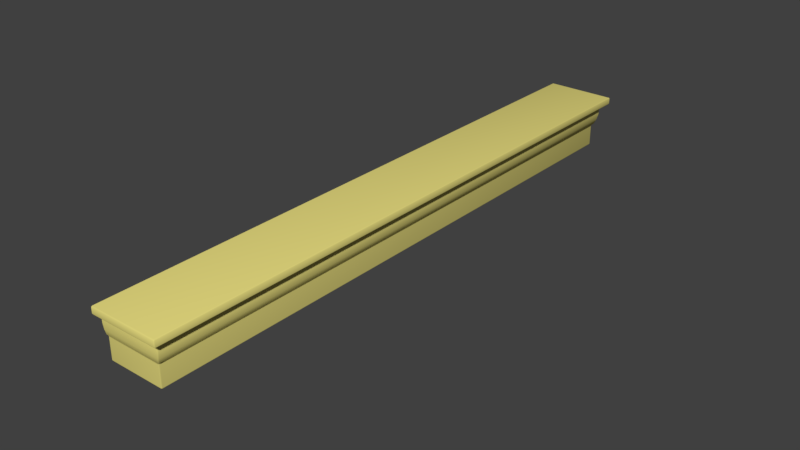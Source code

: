 # Source: Door-ledge.blend  (saved by Blender 2.79.1; exported with 4.5.12 LTS)
import bpy
from mathutils import Matrix  # noqa: F401  (used for matrix-valued properties, if any)

bpy.ops.wm.read_factory_settings(use_empty=True)
scene = bpy.context.scene
scene.name = 'Scene'

# ---- collections
col_collection_3 = bpy.data.collections.new('Collection 3'); scene.collection.children.link(col_collection_3)

# ---- materials (node trees are filled in below, after node groups)
mat_yellow = bpy.data.materials.new('Yellow')
mat_yellow.alpha_threshold = 0.0
mat_yellow.use_transparent_shadow = False
mat_yellow.diffuse_color = (0.8, 0.7146, 0.2143, 1.0)
mat_yellow.roughness = 0.5

# ---- node groups
ng_auto_smooth = bpy.data.node_groups.new('Auto Smooth', 'GeometryNodeTree')
_s = ng_auto_smooth.interface.new_socket(name='Geometry', in_out='OUTPUT', socket_type='NodeSocketGeometry')
_s = ng_auto_smooth.interface.new_socket(name='Geometry', in_out='INPUT', socket_type='NodeSocketGeometry')
_s = ng_auto_smooth.interface.new_socket(name='Angle', in_out='INPUT', socket_type='NodeSocketFloat')
_s.subtype = 'ANGLE'
_s.min_value = 0.0
_s.max_value = 3.142
ng_auto_smooth.is_modifier = True
_N = ng_auto_smooth.nodes; _L = ng_auto_smooth.links
n0 = _N.new('NodeGroupOutput'); n0.name = 'Group Output'; n0.location = (480, -100)
n1 = _N.new('NodeGroupInput'); n1.name = 'Group Input'; n1.location = (-420, -300)
n2 = _N.new('NodeGroupInput'); n2.name = 'Group Input.001'; n2.location = (-60, -100)
n3 = _N.new('GeometryNodeSetShadeSmooth'); n3.name = 'Set Shade Smooth'; n3.location = (120, -100)
n3.domain = 'EDGE'
n4 = _N.new('GeometryNodeSetShadeSmooth'); n4.name = 'Set Shade Smooth.001'; n4.location = (300, -100)
n5 = _N.new('GeometryNodeInputMeshEdgeAngle'); n5.name = 'Edge Angle'; n5.location = (-420, -220)
n6 = _N.new('GeometryNodeInputEdgeSmooth'); n6.name = 'Is Edge Smooth'; n6.location = (-60, -160)
n7 = _N.new('GeometryNodeInputShadeSmooth'); n7.name = 'Is Face Smooth'; n7.location = (-240, -340)
n8 = _N.new('FunctionNodeBooleanMath'); n8.name = 'Boolean Math'; n8.location = (-60, -220)
n9 = _N.new('FunctionNodeCompare'); n9.name = 'Compare'; n9.location = (-240, -180)
n9.operation = 'LESS_EQUAL'
_L.new(n5.outputs[0], n9.inputs[0])
_L.new(n4.outputs[0], n0.inputs[0])
_L.new(n1.outputs[1], n9.inputs[1])
_L.new(n9.outputs[0], n8.inputs[0])
_L.new(n7.outputs[0], n8.inputs[1])
_L.new(n2.outputs[0], n3.inputs[0])
_L.new(n6.outputs[0], n3.inputs[1])
_L.new(n3.outputs[0], n4.inputs[0])
_L.new(n8.outputs[0], n3.inputs[2])
n0.is_active_output = True

# ---- material node trees
mat_yellow.use_nodes = True; mat_yellow.node_tree.nodes.clear()
_N = mat_yellow.node_tree.nodes; _L = mat_yellow.node_tree.links
n0 = _N.new('ShaderNodeOutputMaterial'); n0.name = 'Material Output'; n0.location = (300, 300)
n1 = _N.new('ShaderNodeBsdfPrincipled'); n1.name = 'Principled BSDF'; n1.location = (10, 300)
n1.width = 150
n1.subsurface_method = 'BURLEY'
n1.inputs[0].default_value = (0.8, 0.7146, 0.2143, 1.0)
n1.inputs[2].default_value = 0.0
n1.inputs[3].default_value = 1.45
n1.inputs[9].default_value = (1.0, 1.0, 1.0)
n1.inputs[13].default_value = 0.0
_L.new(n1.outputs[0], n0.inputs[0])
n0.is_active_output = True

# ---- world
world_world = bpy.data.worlds.new('World'); scene.world = world_world
world_world.color = (0.05088, 0.05088, 0.05088)
world_world.use_sun_shadow = False
world_world.sun_shadow_jitter_overblur = 0.0
world_world.cycles.sampling_method = 'MANUAL'

# ---- meshes
me_door_ledge = bpy.data.meshes.new('Door-ledge')
me_door_ledge.from_pydata([(-0.1396, -0.9384, -0.1783), (0.02006, -1.05, -0.06204), (0.02006, -1.05, 0.01681), (-0.1829, -0.9384, -0.1783), (-0.1829, -1.05, -0.06204), (-0.1829, -1.05, 0.01815), (-0.01552, -1.023, -0.06204), (-0.1829, -1.023, -0.06204), (-0.1004, -0.9675, -0.1201), (-0.1829, -0.9675, -0.1201), (0.04039, -1.064, 0.08333), (0.06652, 1.076, 0.1266), (-0.1829, 1.076, 0.1266), (0.06652, 1.076, 0.1012), (-0.1829, 1.076, 0.1012), (0.02822, 1.042, 0.02442), (0.03764, 1.048, 0.1012), (0.04048, 1.05, 0.0638), (0.03579, 1.047, 0.04258), (-0.1829, 1.042, 0.02442), (-0.1829, 1.05, 0.08333), (-0.1829, 1.047, 0.04258), (-0.1829, 1.05, 0.0638), (-0.1829, 1.048, 0.1012), (0.04039, 1.05, 0.08333), (-0.1829, 0.9533, -0.1201), (-0.1004, 0.9533, -0.1201), (-0.1829, 1.009, -0.06204), (-0.01552, 1.009, -0.06204), (-0.1829, 1.036, 0.01815), (-0.1829, 1.036, -0.06204), (-0.1829, -1.062, 0.1012), (-0.1829, -1.064, 0.0638), (-0.1829, -1.061, 0.04258), (-0.1829, -1.064, 0.08333), (-0.1829, -1.056, 0.02442), (0.03579, -1.061, 0.04258), (0.04048, -1.064, 0.0638), (0.03764, -1.062, 0.1012), (0.02822, -1.056, 0.02442), (-0.1829, 0.9242, -0.1783), (0.02006, 1.036, 0.01681), (-0.1829, -1.09, 0.1012), (0.06652, -1.09, 0.1012), (0.02006, 1.036, -0.06204), (-0.1396, 0.9243, -0.1783), (-0.1829, -1.09, 0.1266), (0.06652, -1.09, 0.1266)], [], [(17, 22, 20, 24), (2, 5, 4, 1), (8, 9, 3, 0), (6, 7, 9, 8), (8, 26, 28, 6), (4, 7, 6, 1), (1, 44, 41, 2), (39, 15, 18, 36), (18, 21, 22, 17), (14, 12, 11, 13), (24, 20, 23, 16), (36, 18, 17, 37), (37, 17, 24, 10), (2, 39, 35, 5), (39, 36, 33, 35), (10, 38, 31, 34), (37, 10, 34, 32), (36, 37, 32, 33), (31, 38, 43, 42), (15, 19, 21, 18), (42, 43, 47, 46), (26, 45, 40, 25), (41, 44, 30, 29), (47, 11, 12, 46), (43, 13, 11, 47), (38, 16, 13, 43), (10, 24, 16, 38), (41, 29, 19, 15), (30, 44, 28, 27), (28, 26, 25, 27), (6, 28, 44, 1), (0, 45, 26, 8), (3, 40, 45, 0), (2, 41, 15, 39), (23, 14, 13, 16)])
me_door_ledge.polygons.foreach_set('use_smooth', [True] * 35)
_k = set([(0, 8), (1, 2), (1, 6), (6, 8), (8, 9), (25, 26), (26, 28), (26, 45), (28, 44), (41, 44)])
me_door_ledge.attributes.new('sharp_edge', 'BOOLEAN', 'EDGE').data.foreach_set('value', [ (min(e.vertices), max(e.vertices)) in _k for e in me_door_ledge.edges])
_ca = me_door_ledge.color_attributes.new('Col', 'BYTE_COLOR', 'CORNER')
_ca.data.foreach_set('color', [1.0, 1.0, 1.0, 1.0, 1.0, 1.0, 1.0, 1.0, 1.0, 1.0, 1.0, 1.0, 1.0, 1.0, 1.0, 1.0, 1.0, 1.0, 1.0, 1.0, 1.0, 1.0, 1.0, 1.0, 1.0, 1.0, 1.0, 1.0, 1.0, 1.0, 1.0, 1.0, 1.0, 1.0, 1.0, 1.0, 1.0, 1.0, 1.0, 1.0, 1.0, 1.0, 1.0, 1.0, 1.0, 1.0, 1.0, 1.0, 1.0, 1.0, 1.0, 1.0, 1.0, 1.0, 1.0, 1.0, 1.0, 1.0, 1.0, 1.0, 1.0, 1.0, 1.0, 1.0, 1.0, 1.0, 1.0, 1.0, 1.0, 1.0, 1.0, 1.0, 1.0, 1.0, 1.0, 1.0, 1.0, 1.0, 1.0, 1.0, 1.0, 1.0, 1.0, 1.0, 1.0, 1.0, 1.0, 1.0, 1.0, 1.0, 1.0, 1.0, 1.0, 1.0, 1.0, 1.0, 1.0, 1.0, 1.0, 1.0, 1.0, 1.0, 1.0, 1.0, 1.0, 1.0, 1.0, 1.0, 1.0, 1.0, 1.0, 1.0, 1.0, 1.0, 1.0, 1.0, 1.0, 1.0, 1.0, 1.0, 1.0, 1.0, 1.0, 1.0, 1.0, 1.0, 1.0, 1.0, 1.0, 1.0, 1.0, 1.0, 1.0, 1.0, 1.0, 1.0, 1.0, 1.0, 1.0, 1.0, 1.0, 1.0, 1.0, 1.0, 1.0, 1.0, 1.0, 1.0, 1.0, 1.0, 1.0, 1.0, 1.0, 1.0, 1.0, 1.0, 1.0, 1.0, 1.0, 1.0, 1.0, 1.0, 1.0, 1.0, 1.0, 1.0, 1.0, 1.0, 1.0, 1.0, 1.0, 1.0, 1.0, 1.0, 1.0, 1.0, 1.0, 1.0, 1.0, 1.0, 1.0, 1.0, 1.0, 1.0, 1.0, 1.0, 1.0, 1.0, 1.0, 1.0, 1.0, 1.0, 1.0, 1.0, 1.0, 1.0, 1.0, 1.0, 1.0, 1.0, 1.0, 1.0, 1.0, 1.0, 1.0, 1.0, 1.0, 1.0, 1.0, 1.0, 1.0, 1.0, 1.0, 1.0, 1.0, 1.0, 1.0, 1.0, 1.0, 1.0, 1.0, 1.0, 1.0, 1.0, 1.0, 1.0, 1.0, 1.0, 1.0, 1.0, 1.0, 1.0, 1.0, 1.0, 1.0, 1.0, 1.0, 1.0, 1.0, 1.0, 1.0, 1.0, 1.0, 1.0, 1.0, 1.0, 1.0, 1.0, 1.0, 1.0, 1.0, 1.0, 1.0, 1.0, 1.0, 1.0, 1.0, 1.0, 1.0, 1.0, 1.0, 1.0, 1.0, 1.0, 1.0, 1.0, 1.0, 1.0, 1.0, 1.0, 1.0, 1.0, 1.0, 1.0, 1.0, 1.0, 1.0, 1.0, 1.0, 1.0, 1.0, 1.0, 1.0, 1.0, 1.0, 1.0, 1.0, 1.0, 1.0, 1.0, 1.0, 1.0, 1.0, 1.0, 1.0, 1.0, 1.0, 1.0, 1.0, 1.0, 1.0, 1.0, 1.0, 1.0, 1.0, 1.0, 1.0, 1.0, 1.0, 1.0, 1.0, 1.0, 1.0, 1.0, 1.0, 1.0, 1.0, 1.0, 1.0, 1.0, 1.0, 1.0, 1.0, 1.0, 1.0, 1.0, 1.0, 1.0, 1.0, 1.0, 1.0, 1.0, 1.0, 1.0, 1.0, 1.0, 1.0, 1.0, 1.0, 1.0, 1.0, 1.0, 1.0, 1.0, 1.0, 1.0, 1.0, 1.0, 1.0, 1.0, 1.0, 1.0, 1.0, 1.0, 1.0, 1.0, 1.0, 1.0, 1.0, 1.0, 1.0, 1.0, 1.0, 1.0, 1.0, 1.0, 1.0, 1.0, 1.0, 1.0, 1.0, 1.0, 1.0, 1.0, 1.0, 1.0, 1.0, 1.0, 1.0, 1.0, 1.0, 1.0, 1.0, 1.0, 1.0, 1.0, 1.0, 1.0, 1.0, 1.0, 1.0, 1.0, 1.0, 1.0, 1.0, 1.0, 1.0, 1.0, 1.0, 1.0, 1.0, 1.0, 1.0, 1.0, 1.0, 1.0, 1.0, 1.0, 1.0, 1.0, 1.0, 1.0, 1.0, 1.0, 1.0, 1.0, 1.0, 1.0, 1.0, 1.0, 1.0, 1.0, 1.0, 1.0, 1.0, 1.0, 1.0, 1.0, 1.0, 1.0, 1.0, 1.0, 1.0, 1.0, 1.0, 1.0, 1.0, 1.0, 1.0, 1.0, 1.0, 1.0, 1.0, 1.0, 1.0, 1.0, 1.0, 1.0, 1.0, 1.0, 1.0, 1.0, 1.0, 1.0, 1.0, 1.0, 1.0, 1.0, 1.0, 1.0, 1.0, 1.0, 1.0, 1.0, 1.0, 1.0, 1.0, 1.0, 1.0, 1.0, 1.0, 1.0, 1.0, 1.0, 1.0, 1.0, 1.0, 1.0, 1.0, 1.0, 1.0, 1.0, 1.0, 1.0, 1.0, 1.0, 1.0, 1.0, 1.0, 1.0, 1.0, 1.0, 1.0, 1.0, 1.0, 1.0, 1.0, 1.0, 1.0, 1.0, 1.0, 1.0, 1.0, 1.0, 1.0, 1.0, 1.0, 1.0, 1.0, 1.0, 1.0, 1.0, 1.0, 1.0, 1.0, 1.0, 1.0, 1.0, 1.0, 1.0, 1.0, 1.0, 1.0, 1.0, 1.0, 1.0, 1.0, 1.0, 1.0, 1.0, 1.0, 1.0, 1.0, 1.0, 1.0, 1.0, 1.0, 1.0, 1.0, 1.0, 1.0, 1.0, 1.0, 1.0, 1.0, 1.0, 1.0, 1.0, 1.0, 1.0, 1.0, 1.0, 1.0, 1.0, 1.0, 1.0, 1.0, 1.0, 1.0, 1.0])
me_door_ledge.materials.append(mat_yellow)
me_door_ledge.use_remesh_preserve_volume = False
me_door_ledge.use_remesh_preserve_attributes = False
me_door_ledge.use_mirror_vertex_groups = False
me_door_ledge.update()

# ---- objects
ob_door_ledge_01 = bpy.data.objects.new('Door-ledge_01', me_door_ledge)

# ---- transforms, parenting, visibility, modifiers, constraints
ob_door_ledge_01.location = (0.0, 0.0, 0.0)
ob_door_ledge_01.lineart.crease_threshold = 0.0
_m = ob_door_ledge_01.modifiers.new('Bevel', 'BEVEL')
_m.width = 0.004
_m.width_pct = 0.004
_m.segments = 2
_m.spread = 0.0
_m = ob_door_ledge_01.modifiers.new('Auto Smooth', 'NODES')
_m.node_group = ng_auto_smooth
_gi = [s.identifier for s in ng_auto_smooth.interface.items_tree if s.item_type == 'SOCKET' and s.in_out == 'INPUT']
_m[_gi[1]] = 0.5236  # Angle

# ---- collection membership
col_collection_3.objects.link(ob_door_ledge_01)

# ---- scene / render settings (as saved in the file)
scene.frame_start = 0; scene.frame_end = 250; scene.frame_set(0)
scene.render.engine = 'BLENDER_EEVEE_NEXT'
scene.render.resolution_percentage = 50
scene.render.dither_intensity = 0.0
scene.cycles.use_denoising = False
scene.cycles.samples = 128
scene.cycles.sampling_pattern = 'TABULATED_SOBOL'
scene.cycles.use_adaptive_sampling = False
scene.cycles.use_light_tree = False
scene.view_settings.view_transform = 'Standard'
bpy.context.view_layer.update()

# ---- added for rendering (the .blend has no active camera and no usable light): camera, sun
cam_auto = bpy.data.cameras.new('AutoCamera')
cam_auto.lens = 50.0
cam_auto.sensor_width = 36.0
cam_auto.clip_end = 1000.0
ob_auto_camera = bpy.data.objects.new('AutoCamera', cam_auto)
scene.collection.objects.link(ob_auto_camera)
ob_auto_camera.location = (1.97915, -2.45187, 1.60401)
ob_auto_camera.rotation_euler = (1.09748, -7.21219e-08, 0.694738)
scene.camera = ob_auto_camera
light_auto_sun = bpy.data.lights.new('AutoSun', 'SUN')
light_auto_sun.energy = 3.0
light_auto_sun.angle = 0.0523599
ob_auto_sun = bpy.data.objects.new('AutoSun', light_auto_sun)
scene.collection.objects.link(ob_auto_sun)
ob_auto_sun.rotation_euler = (0.872665, 0.174533, 0.523599)
bpy.context.view_layer.update()
